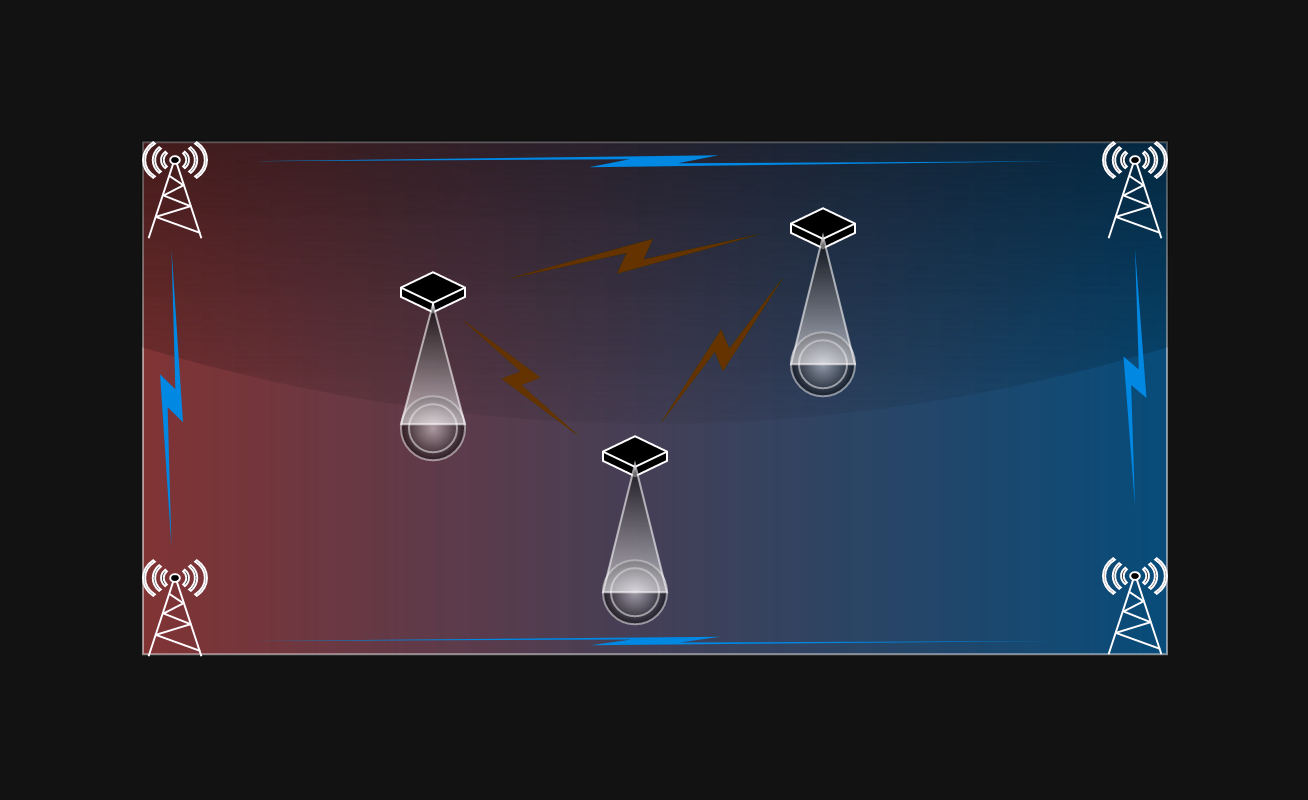

The diagram above was exported from draw.io. Its source (the exported page's mxGraphModel, read from the mxfile embedded in the PNG):
<mxGraphModel dx="1158" dy="2042" grid="1" gridSize="7" guides="1" tooltips="1" connect="1" arrows="1" fold="1" page="1" pageScale="1" pageWidth="1169" pageHeight="827" background="none" math="0" shadow="0">
  <root>
    <mxCell id="0" />
    <mxCell id="1" parent="0" />
    <mxCell id="2" value="" style="rounded=0;whiteSpace=wrap;html=1;glass=1;gradientColor=#19A3FF;fillColor=#FF6666;gradientDirection=east;opacity=50;" vertex="1" parent="1">
      <mxGeometry x="357" y="-1485.38" width="512" height="256" as="geometry" />
    </mxCell>
    <mxCell id="3" value="" style="ellipse;shape=doubleEllipse;whiteSpace=wrap;html=1;gradientColor=#FFFFFF;gradientDirection=radial;fillColor=#000000;opacity=50;" vertex="1" parent="1">
      <mxGeometry x="587" y="-1276.38" width="32" height="32" as="geometry" />
    </mxCell>
    <mxCell id="4" value="" style="html=1;whiteSpace=wrap;shape=isoCube2;backgroundOutline=1;isoAngle=15;gradientDirection=south;" vertex="1" parent="1">
      <mxGeometry x="587" y="-1338.38" width="32" height="20" as="geometry" />
    </mxCell>
    <mxCell id="5" value="" style="triangle;whiteSpace=wrap;html=1;rotation=-90;gradientColor=default;gradientDirection=west;fillColor=default;opacity=60;" vertex="1" parent="1">
      <mxGeometry x="571" y="-1308.38" width="64" height="32" as="geometry" />
    </mxCell>
    <mxCell id="6" value="" style="ellipse;shape=doubleEllipse;whiteSpace=wrap;html=1;gradientColor=#FFFFFF;gradientDirection=radial;fillColor=#000000;opacity=50;" vertex="1" parent="1">
      <mxGeometry x="681" y="-1390.38" width="32" height="32" as="geometry" />
    </mxCell>
    <mxCell id="7" value="" style="html=1;whiteSpace=wrap;shape=isoCube2;backgroundOutline=1;isoAngle=15;gradientDirection=south;" vertex="1" parent="1">
      <mxGeometry x="681" y="-1452.38" width="32" height="20" as="geometry" />
    </mxCell>
    <mxCell id="8" value="" style="triangle;whiteSpace=wrap;html=1;rotation=-90;gradientColor=default;gradientDirection=west;fillColor=default;opacity=60;" vertex="1" parent="1">
      <mxGeometry x="665" y="-1422.38" width="64" height="32" as="geometry" />
    </mxCell>
    <mxCell id="9" value="" style="ellipse;shape=doubleEllipse;whiteSpace=wrap;html=1;gradientColor=#FFFFFF;gradientDirection=radial;fillColor=#000000;opacity=50;" vertex="1" parent="1">
      <mxGeometry x="486" y="-1358.38" width="32" height="32" as="geometry" />
    </mxCell>
    <mxCell id="10" value="" style="html=1;whiteSpace=wrap;shape=isoCube2;backgroundOutline=1;isoAngle=15;gradientDirection=south;" vertex="1" parent="1">
      <mxGeometry x="486" y="-1420.38" width="32" height="20" as="geometry" />
    </mxCell>
    <mxCell id="11" value="" style="triangle;whiteSpace=wrap;html=1;rotation=-90;gradientColor=default;gradientDirection=west;fillColor=default;opacity=60;" vertex="1" parent="1">
      <mxGeometry x="472" y="-1390.38" width="60" height="32" as="geometry" />
    </mxCell>
    <mxCell id="12" value="" style="verticalAlign=top;verticalLabelPosition=bottom;labelPosition=center;align=center;html=1;outlineConnect=0;gradientDirection=north;strokeWidth=2;shape=mxgraph.networks.radio_tower;" vertex="1" parent="1">
      <mxGeometry x="357" y="-1485.38" width="32" height="48" as="geometry" />
    </mxCell>
    <mxCell id="13" value="" style="verticalAlign=top;verticalLabelPosition=bottom;labelPosition=center;align=center;html=1;outlineConnect=0;gradientDirection=north;strokeWidth=2;shape=mxgraph.networks.radio_tower;" vertex="1" parent="1">
      <mxGeometry x="357" y="-1276.38" width="32" height="48" as="geometry" />
    </mxCell>
    <mxCell id="14" value="" style="verticalAlign=top;verticalLabelPosition=bottom;labelPosition=center;align=center;html=1;outlineConnect=0;gradientDirection=north;strokeWidth=2;shape=mxgraph.networks.radio_tower;" vertex="1" parent="1">
      <mxGeometry x="837" y="-1277.38" width="32" height="48" as="geometry" />
    </mxCell>
    <mxCell id="15" value="" style="verticalAlign=top;verticalLabelPosition=bottom;labelPosition=center;align=center;html=1;outlineConnect=0;gradientDirection=north;strokeWidth=2;shape=mxgraph.networks.comm_link;fillColor=#FFCD28;strokeColor=none;gradientColor=none;rotation=80;" vertex="1" parent="1">
      <mxGeometry x="596" y="-1492.38" width="14" height="128" as="geometry" />
    </mxCell>
    <mxCell id="16" value="" style="verticalAlign=top;verticalLabelPosition=bottom;labelPosition=center;align=center;html=1;outlineConnect=0;gradientDirection=north;strokeWidth=2;shape=mxgraph.networks.radio_tower;" vertex="1" parent="1">
      <mxGeometry x="837" y="-1485.38" width="32" height="48" as="geometry" />
    </mxCell>
    <mxCell id="17" value="" style="verticalAlign=top;verticalLabelPosition=bottom;labelPosition=center;align=center;html=1;outlineConnect=0;gradientDirection=north;strokeWidth=2;shape=mxgraph.networks.comm_link;fillColor=#FFCD28;strokeColor=none;gradientColor=none;rotation=135;" vertex="1" parent="1">
      <mxGeometry x="539" y="-1408.38" width="14" height="82" as="geometry" />
    </mxCell>
    <mxCell id="18" value="" style="verticalAlign=top;verticalLabelPosition=bottom;labelPosition=center;align=center;html=1;outlineConnect=0;gradientDirection=north;strokeWidth=2;shape=mxgraph.networks.comm_link;fillColor=#FFCD28;strokeColor=none;gradientColor=none;rotation=40;" vertex="1" parent="1">
      <mxGeometry x="639.5" y="-1429.38" width="14" height="96" as="geometry" />
    </mxCell>
    <mxCell id="19" value="" style="verticalAlign=top;verticalLabelPosition=bottom;labelPosition=center;align=center;html=1;outlineConnect=0;gradientDirection=north;strokeWidth=2;shape=mxgraph.networks.comm_link;fillColor=#19A3FF;strokeColor=none;rotation=90;" vertex="1" parent="1">
      <mxGeometry x="609.38" y="-1678.38" width="6" height="405" as="geometry" />
    </mxCell>
    <mxCell id="20" value="" style="verticalAlign=top;verticalLabelPosition=bottom;labelPosition=center;align=center;html=1;outlineConnect=0;gradientDirection=north;strokeWidth=2;shape=mxgraph.networks.comm_link;fillColor=#19A3FF;strokeColor=none;rotation=90;" vertex="1" parent="1">
      <mxGeometry x="611.13" y="-1438.5" width="4.25" height="405" as="geometry" />
    </mxCell>
    <mxCell id="21" value="" style="verticalAlign=top;verticalLabelPosition=bottom;labelPosition=center;align=center;html=1;outlineConnect=0;gradientDirection=north;strokeWidth=2;shape=mxgraph.networks.comm_link;fillColor=#19A3FF;strokeColor=none;rotation=0;" vertex="1" parent="1">
      <mxGeometry x="365.5" y="-1432.13" width="11.5" height="149.5" as="geometry" />
    </mxCell>
    <mxCell id="22" value="" style="verticalAlign=top;verticalLabelPosition=bottom;labelPosition=center;align=center;html=1;outlineConnect=0;gradientDirection=north;strokeWidth=2;shape=mxgraph.networks.comm_link;fillColor=#19A3FF;strokeColor=none;rotation=0;" vertex="1" parent="1">
      <mxGeometry x="847.25" y="-1432.38" width="11.5" height="129" as="geometry" />
    </mxCell>
  </root>
</mxGraphModel>